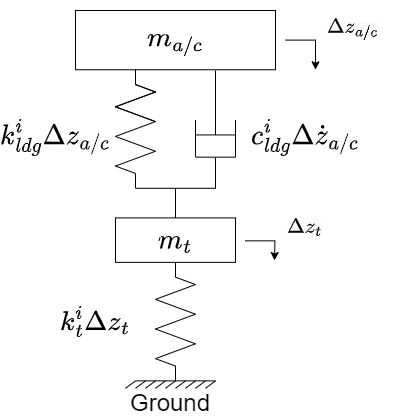

The diagram above was exported from draw.io. Its source (the exported page's mxGraphModel, read from the mxfile embedded in the PNG):
<mxGraphModel dx="1421" dy="952" grid="1" gridSize="10" guides="1" tooltips="1" connect="1" arrows="1" fold="1" page="1" pageScale="1" pageWidth="850" pageHeight="1100" math="1" shadow="0">
  <root>
    <mxCell id="0" />
    <mxCell id="1" parent="0" />
    <mxCell id="sSog_I6aVTmMbo4o_rl2-61" value="" style="group" parent="1" vertex="1" connectable="0">
      <mxGeometry x="220" y="280" width="380" height="400" as="geometry" />
    </mxCell>
    <mxCell id="sSog_I6aVTmMbo4o_rl2-49" value="" style="group" parent="sSog_I6aVTmMbo4o_rl2-61" vertex="1" connectable="0">
      <mxGeometry x="60" width="320" height="400" as="geometry" />
    </mxCell>
    <mxCell id="_aoDGyU3lp8PDku-HJ7U-1" value="&lt;font style=&quot;font-size: 24px;&quot;&gt;$$m_{a/c}$$&lt;/font&gt;" style="rounded=0;whiteSpace=wrap;html=1;" parent="sSog_I6aVTmMbo4o_rl2-49" vertex="1">
      <mxGeometry width="200" height="59.25925925925925" as="geometry" />
    </mxCell>
    <mxCell id="sSog_I6aVTmMbo4o_rl2-2" value="" style="endArrow=none;html=1;rounded=0;" parent="sSog_I6aVTmMbo4o_rl2-49" edge="1">
      <mxGeometry width="50" height="50" relative="1" as="geometry">
        <mxPoint x="60" y="74.07407407407408" as="sourcePoint" />
        <mxPoint x="60" y="59.25925925925925" as="targetPoint" />
      </mxGeometry>
    </mxCell>
    <mxCell id="sSog_I6aVTmMbo4o_rl2-3" value="" style="endArrow=none;html=1;rounded=0;" parent="sSog_I6aVTmMbo4o_rl2-49" edge="1">
      <mxGeometry width="50" height="50" relative="1" as="geometry">
        <mxPoint x="80" y="81.48148148148148" as="sourcePoint" />
        <mxPoint x="60" y="74.07407407407408" as="targetPoint" />
      </mxGeometry>
    </mxCell>
    <mxCell id="sSog_I6aVTmMbo4o_rl2-4" value="" style="endArrow=none;html=1;rounded=0;" parent="sSog_I6aVTmMbo4o_rl2-49" edge="1">
      <mxGeometry width="50" height="50" relative="1" as="geometry">
        <mxPoint x="40" y="96.29629629629629" as="sourcePoint" />
        <mxPoint x="80" y="81.48148148148148" as="targetPoint" />
      </mxGeometry>
    </mxCell>
    <mxCell id="sSog_I6aVTmMbo4o_rl2-5" value="" style="endArrow=none;html=1;rounded=0;" parent="sSog_I6aVTmMbo4o_rl2-49" edge="1">
      <mxGeometry width="50" height="50" relative="1" as="geometry">
        <mxPoint x="40" y="96.29629629629629" as="sourcePoint" />
        <mxPoint x="80" y="111.1111111111111" as="targetPoint" />
      </mxGeometry>
    </mxCell>
    <mxCell id="sSog_I6aVTmMbo4o_rl2-16" value="" style="group" parent="sSog_I6aVTmMbo4o_rl2-49" vertex="1" connectable="0">
      <mxGeometry x="40" y="59.25925925925925" width="40" height="118.5185185185185" as="geometry" />
    </mxCell>
    <mxCell id="sSog_I6aVTmMbo4o_rl2-6" value="" style="endArrow=none;html=1;rounded=0;" parent="sSog_I6aVTmMbo4o_rl2-16" edge="1">
      <mxGeometry width="50" height="50" relative="1" as="geometry">
        <mxPoint y="66.66666666666666" as="sourcePoint" />
        <mxPoint x="40" y="51.85185185185185" as="targetPoint" />
      </mxGeometry>
    </mxCell>
    <mxCell id="sSog_I6aVTmMbo4o_rl2-7" value="" style="endArrow=none;html=1;rounded=0;" parent="sSog_I6aVTmMbo4o_rl2-16" edge="1">
      <mxGeometry width="50" height="50" relative="1" as="geometry">
        <mxPoint y="66.66666666666666" as="sourcePoint" />
        <mxPoint x="40" y="81.48148148148148" as="targetPoint" />
      </mxGeometry>
    </mxCell>
    <mxCell id="sSog_I6aVTmMbo4o_rl2-8" value="" style="endArrow=none;html=1;rounded=0;" parent="sSog_I6aVTmMbo4o_rl2-16" edge="1">
      <mxGeometry width="50" height="50" relative="1" as="geometry">
        <mxPoint y="96.29629629629629" as="sourcePoint" />
        <mxPoint x="40" y="81.48148148148148" as="targetPoint" />
      </mxGeometry>
    </mxCell>
    <mxCell id="sSog_I6aVTmMbo4o_rl2-9" value="" style="endArrow=none;html=1;rounded=0;" parent="sSog_I6aVTmMbo4o_rl2-16" edge="1">
      <mxGeometry width="50" height="50" relative="1" as="geometry">
        <mxPoint y="96.29629629629629" as="sourcePoint" />
        <mxPoint x="20" y="103.7037037037037" as="targetPoint" />
      </mxGeometry>
    </mxCell>
    <mxCell id="sSog_I6aVTmMbo4o_rl2-11" value="" style="endArrow=none;html=1;rounded=0;" parent="sSog_I6aVTmMbo4o_rl2-16" edge="1">
      <mxGeometry width="50" height="50" relative="1" as="geometry">
        <mxPoint x="20" y="118.5185185185185" as="sourcePoint" />
        <mxPoint x="20" y="103.7037037037037" as="targetPoint" />
      </mxGeometry>
    </mxCell>
    <mxCell id="sSog_I6aVTmMbo4o_rl2-12" value="" style="endArrow=none;html=1;rounded=0;" parent="sSog_I6aVTmMbo4o_rl2-16" edge="1">
      <mxGeometry width="50" height="50" relative="1" as="geometry">
        <mxPoint x="20" y="14.814814814814813" as="sourcePoint" />
        <mxPoint x="20" as="targetPoint" />
      </mxGeometry>
    </mxCell>
    <mxCell id="sSog_I6aVTmMbo4o_rl2-13" value="" style="endArrow=none;html=1;rounded=0;" parent="sSog_I6aVTmMbo4o_rl2-16" edge="1">
      <mxGeometry width="50" height="50" relative="1" as="geometry">
        <mxPoint x="40" y="22.22222222222222" as="sourcePoint" />
        <mxPoint x="20" y="14.814814814814813" as="targetPoint" />
      </mxGeometry>
    </mxCell>
    <mxCell id="sSog_I6aVTmMbo4o_rl2-14" value="" style="endArrow=none;html=1;rounded=0;" parent="sSog_I6aVTmMbo4o_rl2-16" edge="1">
      <mxGeometry width="50" height="50" relative="1" as="geometry">
        <mxPoint y="37.03703703703704" as="sourcePoint" />
        <mxPoint x="40" y="22.22222222222222" as="targetPoint" />
      </mxGeometry>
    </mxCell>
    <mxCell id="sSog_I6aVTmMbo4o_rl2-15" value="" style="endArrow=none;html=1;rounded=0;" parent="sSog_I6aVTmMbo4o_rl2-16" edge="1">
      <mxGeometry width="50" height="50" relative="1" as="geometry">
        <mxPoint y="37.03703703703704" as="sourcePoint" />
        <mxPoint x="40" y="51.85185185185185" as="targetPoint" />
      </mxGeometry>
    </mxCell>
    <mxCell id="sSog_I6aVTmMbo4o_rl2-17" value="" style="endArrow=none;html=1;rounded=0;" parent="sSog_I6aVTmMbo4o_rl2-49" edge="1">
      <mxGeometry width="50" height="50" relative="1" as="geometry">
        <mxPoint x="60" y="177.77777777777777" as="sourcePoint" />
        <mxPoint x="140" y="177.77777777777777" as="targetPoint" />
      </mxGeometry>
    </mxCell>
    <mxCell id="sSog_I6aVTmMbo4o_rl2-18" value="" style="endArrow=none;html=1;rounded=0;" parent="sSog_I6aVTmMbo4o_rl2-49" edge="1">
      <mxGeometry width="50" height="50" relative="1" as="geometry">
        <mxPoint x="100" y="177.77777777777777" as="sourcePoint" />
        <mxPoint x="100" y="207.4074074074074" as="targetPoint" />
      </mxGeometry>
    </mxCell>
    <mxCell id="sSog_I6aVTmMbo4o_rl2-24" value="" style="endArrow=none;html=1;rounded=0;startSize=6;endSize=6;" parent="sSog_I6aVTmMbo4o_rl2-49" edge="1">
      <mxGeometry width="50" height="50" relative="1" as="geometry">
        <mxPoint x="140" y="147" as="sourcePoint" />
        <mxPoint x="140" y="178" as="targetPoint" />
      </mxGeometry>
    </mxCell>
    <mxCell id="sSog_I6aVTmMbo4o_rl2-25" value="&lt;font style=&quot;font-size: 24px;&quot;&gt;$$m_t$$&lt;/font&gt;" style="rounded=0;whiteSpace=wrap;html=1;" parent="sSog_I6aVTmMbo4o_rl2-49" vertex="1">
      <mxGeometry x="40" y="207.4074074074074" width="120" height="44.44444444444444" as="geometry" />
    </mxCell>
    <mxCell id="sSog_I6aVTmMbo4o_rl2-26" value="" style="group" parent="sSog_I6aVTmMbo4o_rl2-49" vertex="1" connectable="0">
      <mxGeometry x="120" y="79.99925925925925" width="40" height="66.66666666666666" as="geometry" />
    </mxCell>
    <mxCell id="sSog_I6aVTmMbo4o_rl2-19" value="" style="endArrow=none;html=1;rounded=0;" parent="sSog_I6aVTmMbo4o_rl2-26" edge="1">
      <mxGeometry width="50" height="50" relative="1" as="geometry">
        <mxPoint x="20" y="-19.999259259259247" as="sourcePoint" />
        <mxPoint x="20" y="44.444444444444436" as="targetPoint" />
      </mxGeometry>
    </mxCell>
    <mxCell id="sSog_I6aVTmMbo4o_rl2-20" value="" style="endArrow=none;html=1;rounded=0;" parent="sSog_I6aVTmMbo4o_rl2-26" edge="1">
      <mxGeometry width="50" height="50" relative="1" as="geometry">
        <mxPoint y="44.444444444444436" as="sourcePoint" />
        <mxPoint x="40" y="44.444444444444436" as="targetPoint" />
      </mxGeometry>
    </mxCell>
    <mxCell id="sSog_I6aVTmMbo4o_rl2-21" value="" style="endArrow=none;html=1;rounded=0;" parent="sSog_I6aVTmMbo4o_rl2-26" edge="1">
      <mxGeometry width="50" height="50" relative="1" as="geometry">
        <mxPoint x="40" y="29.629629629629623" as="sourcePoint" />
        <mxPoint x="40" y="66.66666666666666" as="targetPoint" />
      </mxGeometry>
    </mxCell>
    <mxCell id="sSog_I6aVTmMbo4o_rl2-22" value="" style="endArrow=none;html=1;rounded=0;" parent="sSog_I6aVTmMbo4o_rl2-26" edge="1">
      <mxGeometry width="50" height="50" relative="1" as="geometry">
        <mxPoint y="29.629629629629623" as="sourcePoint" />
        <mxPoint y="66.66666666666666" as="targetPoint" />
      </mxGeometry>
    </mxCell>
    <mxCell id="sSog_I6aVTmMbo4o_rl2-23" value="" style="endArrow=none;html=1;rounded=0;" parent="sSog_I6aVTmMbo4o_rl2-26" edge="1">
      <mxGeometry width="50" height="50" relative="1" as="geometry">
        <mxPoint y="66.66666666666666" as="sourcePoint" />
        <mxPoint x="40" y="66.66666666666666" as="targetPoint" />
      </mxGeometry>
    </mxCell>
    <mxCell id="sSog_I6aVTmMbo4o_rl2-27" value="" style="group" parent="sSog_I6aVTmMbo4o_rl2-49" vertex="1" connectable="0">
      <mxGeometry x="80" y="251.85185185185185" width="40" height="118.5185185185185" as="geometry" />
    </mxCell>
    <mxCell id="sSog_I6aVTmMbo4o_rl2-28" value="" style="endArrow=none;html=1;rounded=0;" parent="sSog_I6aVTmMbo4o_rl2-27" edge="1">
      <mxGeometry width="50" height="50" relative="1" as="geometry">
        <mxPoint y="66.66666666666666" as="sourcePoint" />
        <mxPoint x="40" y="51.85185185185185" as="targetPoint" />
      </mxGeometry>
    </mxCell>
    <mxCell id="sSog_I6aVTmMbo4o_rl2-29" value="" style="endArrow=none;html=1;rounded=0;" parent="sSog_I6aVTmMbo4o_rl2-27" edge="1">
      <mxGeometry width="50" height="50" relative="1" as="geometry">
        <mxPoint y="66.66666666666666" as="sourcePoint" />
        <mxPoint x="40" y="81.48148148148148" as="targetPoint" />
      </mxGeometry>
    </mxCell>
    <mxCell id="sSog_I6aVTmMbo4o_rl2-30" value="" style="endArrow=none;html=1;rounded=0;" parent="sSog_I6aVTmMbo4o_rl2-27" edge="1">
      <mxGeometry width="50" height="50" relative="1" as="geometry">
        <mxPoint y="96.29629629629629" as="sourcePoint" />
        <mxPoint x="40" y="81.48148148148148" as="targetPoint" />
      </mxGeometry>
    </mxCell>
    <mxCell id="sSog_I6aVTmMbo4o_rl2-31" value="" style="endArrow=none;html=1;rounded=0;" parent="sSog_I6aVTmMbo4o_rl2-27" edge="1">
      <mxGeometry width="50" height="50" relative="1" as="geometry">
        <mxPoint y="96.29629629629629" as="sourcePoint" />
        <mxPoint x="20" y="103.7037037037037" as="targetPoint" />
      </mxGeometry>
    </mxCell>
    <mxCell id="sSog_I6aVTmMbo4o_rl2-32" value="" style="endArrow=none;html=1;rounded=0;" parent="sSog_I6aVTmMbo4o_rl2-27" edge="1">
      <mxGeometry width="50" height="50" relative="1" as="geometry">
        <mxPoint x="20" y="118.5185185185185" as="sourcePoint" />
        <mxPoint x="20" y="103.7037037037037" as="targetPoint" />
      </mxGeometry>
    </mxCell>
    <mxCell id="sSog_I6aVTmMbo4o_rl2-33" value="" style="endArrow=none;html=1;rounded=0;" parent="sSog_I6aVTmMbo4o_rl2-27" edge="1">
      <mxGeometry width="50" height="50" relative="1" as="geometry">
        <mxPoint x="20" y="14.814814814814813" as="sourcePoint" />
        <mxPoint x="20" as="targetPoint" />
      </mxGeometry>
    </mxCell>
    <mxCell id="sSog_I6aVTmMbo4o_rl2-34" value="" style="endArrow=none;html=1;rounded=0;" parent="sSog_I6aVTmMbo4o_rl2-27" edge="1">
      <mxGeometry width="50" height="50" relative="1" as="geometry">
        <mxPoint x="40" y="22.22222222222222" as="sourcePoint" />
        <mxPoint x="20" y="14.814814814814813" as="targetPoint" />
      </mxGeometry>
    </mxCell>
    <mxCell id="sSog_I6aVTmMbo4o_rl2-35" value="" style="endArrow=none;html=1;rounded=0;" parent="sSog_I6aVTmMbo4o_rl2-27" edge="1">
      <mxGeometry width="50" height="50" relative="1" as="geometry">
        <mxPoint y="37.03703703703704" as="sourcePoint" />
        <mxPoint x="40" y="22.22222222222222" as="targetPoint" />
      </mxGeometry>
    </mxCell>
    <mxCell id="sSog_I6aVTmMbo4o_rl2-36" value="" style="endArrow=none;html=1;rounded=0;" parent="sSog_I6aVTmMbo4o_rl2-27" edge="1">
      <mxGeometry width="50" height="50" relative="1" as="geometry">
        <mxPoint y="37.03703703703704" as="sourcePoint" />
        <mxPoint x="40" y="51.85185185185185" as="targetPoint" />
      </mxGeometry>
    </mxCell>
    <mxCell id="sSog_I6aVTmMbo4o_rl2-47" value="" style="group" parent="sSog_I6aVTmMbo4o_rl2-49" vertex="1" connectable="0">
      <mxGeometry x="50" y="370.3703703703703" width="90" height="7.4074074074074066" as="geometry" />
    </mxCell>
    <mxCell id="sSog_I6aVTmMbo4o_rl2-37" value="" style="endArrow=none;html=1;rounded=0;" parent="sSog_I6aVTmMbo4o_rl2-47" edge="1">
      <mxGeometry width="50" height="50" relative="1" as="geometry">
        <mxPoint x="10" as="sourcePoint" />
        <mxPoint x="90" as="targetPoint" />
      </mxGeometry>
    </mxCell>
    <mxCell id="sSog_I6aVTmMbo4o_rl2-38" value="" style="endArrow=none;html=1;rounded=0;" parent="sSog_I6aVTmMbo4o_rl2-47" edge="1">
      <mxGeometry width="50" height="50" relative="1" as="geometry">
        <mxPoint x="80" y="7.4074074074074066" as="sourcePoint" />
        <mxPoint x="90" as="targetPoint" />
      </mxGeometry>
    </mxCell>
    <mxCell id="sSog_I6aVTmMbo4o_rl2-39" value="" style="endArrow=none;html=1;rounded=0;" parent="sSog_I6aVTmMbo4o_rl2-47" edge="1">
      <mxGeometry width="50" height="50" relative="1" as="geometry">
        <mxPoint x="70" y="7.4074074074074066" as="sourcePoint" />
        <mxPoint x="80" as="targetPoint" />
      </mxGeometry>
    </mxCell>
    <mxCell id="sSog_I6aVTmMbo4o_rl2-40" value="" style="endArrow=none;html=1;rounded=0;" parent="sSog_I6aVTmMbo4o_rl2-47" edge="1">
      <mxGeometry width="50" height="50" relative="1" as="geometry">
        <mxPoint x="60" y="7.4074074074074066" as="sourcePoint" />
        <mxPoint x="70" as="targetPoint" />
      </mxGeometry>
    </mxCell>
    <mxCell id="sSog_I6aVTmMbo4o_rl2-41" value="" style="endArrow=none;html=1;rounded=0;" parent="sSog_I6aVTmMbo4o_rl2-47" edge="1">
      <mxGeometry width="50" height="50" relative="1" as="geometry">
        <mxPoint x="50" y="7.4074074074074066" as="sourcePoint" />
        <mxPoint x="60" as="targetPoint" />
      </mxGeometry>
    </mxCell>
    <mxCell id="sSog_I6aVTmMbo4o_rl2-42" value="" style="endArrow=none;html=1;rounded=0;" parent="sSog_I6aVTmMbo4o_rl2-47" edge="1">
      <mxGeometry width="50" height="50" relative="1" as="geometry">
        <mxPoint x="40" y="7.4074074074074066" as="sourcePoint" />
        <mxPoint x="50" as="targetPoint" />
      </mxGeometry>
    </mxCell>
    <mxCell id="sSog_I6aVTmMbo4o_rl2-43" value="" style="endArrow=none;html=1;rounded=0;" parent="sSog_I6aVTmMbo4o_rl2-47" edge="1">
      <mxGeometry width="50" height="50" relative="1" as="geometry">
        <mxPoint x="30" y="7.4074074074074066" as="sourcePoint" />
        <mxPoint x="40" as="targetPoint" />
      </mxGeometry>
    </mxCell>
    <mxCell id="sSog_I6aVTmMbo4o_rl2-44" value="" style="endArrow=none;html=1;rounded=0;" parent="sSog_I6aVTmMbo4o_rl2-47" edge="1">
      <mxGeometry width="50" height="50" relative="1" as="geometry">
        <mxPoint x="20" y="7.4074074074074066" as="sourcePoint" />
        <mxPoint x="30" as="targetPoint" />
      </mxGeometry>
    </mxCell>
    <mxCell id="sSog_I6aVTmMbo4o_rl2-45" value="" style="endArrow=none;html=1;rounded=0;" parent="sSog_I6aVTmMbo4o_rl2-47" edge="1">
      <mxGeometry width="50" height="50" relative="1" as="geometry">
        <mxPoint x="10" y="7.4074074074074066" as="sourcePoint" />
        <mxPoint x="20" as="targetPoint" />
      </mxGeometry>
    </mxCell>
    <mxCell id="sSog_I6aVTmMbo4o_rl2-46" value="" style="endArrow=none;html=1;rounded=0;" parent="sSog_I6aVTmMbo4o_rl2-47" edge="1">
      <mxGeometry width="50" height="50" relative="1" as="geometry">
        <mxPoint y="7.4074074074074066" as="sourcePoint" />
        <mxPoint x="10" as="targetPoint" />
      </mxGeometry>
    </mxCell>
    <mxCell id="sSog_I6aVTmMbo4o_rl2-48" value="&lt;font style=&quot;font-size: 24px;&quot;&gt;Ground&lt;/font&gt;" style="text;html=1;strokeColor=none;fillColor=none;align=center;verticalAlign=middle;whiteSpace=wrap;rounded=0;" parent="sSog_I6aVTmMbo4o_rl2-49" vertex="1">
      <mxGeometry x="65" y="385.18518518518516" width="60" height="14.814814814814813" as="geometry" />
    </mxCell>
    <mxCell id="sSog_I6aVTmMbo4o_rl2-53" value="&lt;span style=&quot;font-size: 24px;&quot;&gt;$$c_{ldg}^{i} \Delta \dot{z}_{a/c}$$&lt;/span&gt;" style="text;html=1;strokeColor=none;fillColor=none;align=center;verticalAlign=middle;whiteSpace=wrap;rounded=0;" parent="sSog_I6aVTmMbo4o_rl2-49" vertex="1">
      <mxGeometry x="180" y="120.00000000000001" width="100" height="14.81" as="geometry" />
    </mxCell>
    <mxCell id="sSog_I6aVTmMbo4o_rl2-54" value="" style="endArrow=none;html=1;rounded=0;" parent="sSog_I6aVTmMbo4o_rl2-49" edge="1">
      <mxGeometry width="50" height="50" relative="1" as="geometry">
        <mxPoint x="210" y="29.599999999999977" as="sourcePoint" />
        <mxPoint x="240" y="29.599999999999977" as="targetPoint" />
      </mxGeometry>
    </mxCell>
    <mxCell id="sSog_I6aVTmMbo4o_rl2-56" value="&lt;span style=&quot;color: rgb(0, 0, 0); font-family: Helvetica; font-style: normal; font-variant-ligatures: normal; font-variant-caps: normal; font-weight: 400; letter-spacing: normal; orphans: 2; text-align: center; text-indent: 0px; text-transform: none; widows: 2; word-spacing: 0px; -webkit-text-stroke-width: 0px; background-color: rgb(251, 251, 251); text-decoration-thickness: initial; text-decoration-style: initial; text-decoration-color: initial; float: none; display: inline !important;&quot;&gt;&lt;font style=&quot;font-size: 18px;&quot;&gt;$$\Delta z_{a/c}$$&lt;/font&gt;&lt;/span&gt;" style="text;whiteSpace=wrap;html=1;" parent="sSog_I6aVTmMbo4o_rl2-49" vertex="1">
      <mxGeometry x="250" width="70" height="20" as="geometry" />
    </mxCell>
    <mxCell id="sSog_I6aVTmMbo4o_rl2-57" value="&lt;span style=&quot;color: rgb(0, 0, 0); font-family: Helvetica; font-style: normal; font-variant-ligatures: normal; font-variant-caps: normal; font-weight: 400; letter-spacing: normal; orphans: 2; text-align: center; text-indent: 0px; text-transform: none; widows: 2; word-spacing: 0px; -webkit-text-stroke-width: 0px; background-color: rgb(251, 251, 251); text-decoration-thickness: initial; text-decoration-style: initial; text-decoration-color: initial; float: none; display: inline !important;&quot;&gt;&lt;font style=&quot;font-size: 18px;&quot;&gt;$$\Delta z_t$$&lt;/font&gt;&lt;/span&gt;" style="text;whiteSpace=wrap;html=1;" parent="sSog_I6aVTmMbo4o_rl2-49" vertex="1">
      <mxGeometry x="210" y="199.99999999999997" width="70" height="20" as="geometry" />
    </mxCell>
    <mxCell id="sSog_I6aVTmMbo4o_rl2-55" value="" style="endArrow=classic;html=1;rounded=0;" parent="sSog_I6aVTmMbo4o_rl2-49" edge="1">
      <mxGeometry width="50" height="50" relative="1" as="geometry">
        <mxPoint x="240" y="29.25999999999999" as="sourcePoint" />
        <mxPoint x="240" y="59.25999999999999" as="targetPoint" />
      </mxGeometry>
    </mxCell>
    <mxCell id="sSog_I6aVTmMbo4o_rl2-58" value="" style="endArrow=none;html=1;rounded=0;" parent="sSog_I6aVTmMbo4o_rl2-49" edge="1">
      <mxGeometry width="50" height="50" relative="1" as="geometry">
        <mxPoint x="169.43" y="230.33999999999997" as="sourcePoint" />
        <mxPoint x="199.43" y="230.33999999999997" as="targetPoint" />
      </mxGeometry>
    </mxCell>
    <mxCell id="sSog_I6aVTmMbo4o_rl2-59" value="" style="endArrow=classic;html=1;rounded=0;" parent="sSog_I6aVTmMbo4o_rl2-49" edge="1">
      <mxGeometry width="50" height="50" relative="1" as="geometry">
        <mxPoint x="199.43" y="230" as="sourcePoint" />
        <mxPoint x="199" y="250" as="targetPoint" />
      </mxGeometry>
    </mxCell>
    <mxCell id="sSog_I6aVTmMbo4o_rl2-50" value="&lt;span style=&quot;font-size: 24px;&quot;&gt;$$k^i_t \Delta z_t$$&lt;/span&gt;" style="text;html=1;strokeColor=none;fillColor=none;align=center;verticalAlign=middle;whiteSpace=wrap;rounded=0;" parent="sSog_I6aVTmMbo4o_rl2-61" vertex="1">
      <mxGeometry x="30" y="303.71000000000004" width="100" height="14.81" as="geometry" />
    </mxCell>
    <mxCell id="sSog_I6aVTmMbo4o_rl2-52" value="&lt;span style=&quot;font-size: 24px;&quot;&gt;$$k^i_{ldg} \Delta z_{a/c}$$&lt;/span&gt;" style="text;html=1;strokeColor=none;fillColor=none;align=center;verticalAlign=middle;whiteSpace=wrap;rounded=0;" parent="sSog_I6aVTmMbo4o_rl2-61" vertex="1">
      <mxGeometry x="-10" y="120" width="100" height="14.81" as="geometry" />
    </mxCell>
  </root>
</mxGraphModel>